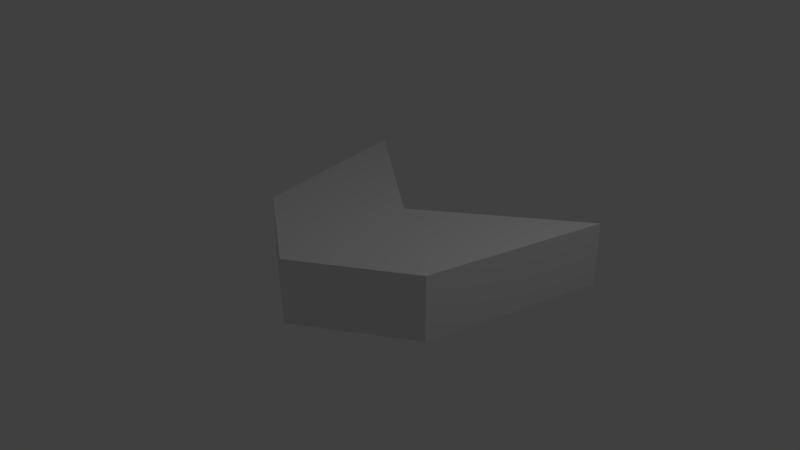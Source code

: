 # Source: enemy_ranged_turret.blend  (saved by Blender 2.79.0; exported with 4.5.12 LTS)
import bpy
from mathutils import Matrix  # noqa: F401  (used for matrix-valued properties, if any)

bpy.ops.wm.read_factory_settings(use_empty=True)
scene = bpy.context.scene
scene.name = 'Scene'

# ---- collections
col_collection_1 = bpy.data.collections.new('Collection 1'); scene.collection.children.link(col_collection_1)

# ---- world
world_world = bpy.data.worlds.new('World'); scene.world = world_world
world_world.color = (0.05088, 0.05088, 0.05088)
world_world.use_sun_shadow = False
world_world.sun_shadow_jitter_overblur = 0.0
world_world.cycles.sampling_method = 'MANUAL'

# ---- cameras
cam_camera = bpy.data.cameras.new('Camera')
cam_camera.clip_end = 100.0
cam_camera.lens = 35.0
cam_camera.sensor_width = 32.0
cam_camera.sensor_height = 18.0
cam_camera.ortho_scale = 7.314
cam_camera.dof.focus_distance = 0.0
cam_camera.dof.aperture_fstop = 128.0

# ---- lights
light_lamp = bpy.data.lights.new('Lamp', 'POINT')
light_lamp.transmission_factor = 0.0
light_lamp.cutoff_distance = 30.0
light_lamp.energy = 100.0
light_lamp.shadow_buffer_clip_start = 1.001
light_lamp.shadow_soft_size = 0.1
light_lamp.shadow_maximum_resolution = 0.006
light_lamp.use_absolute_resolution = True

# ---- meshes
me_cube_001 = bpy.data.meshes.new('Cube.001')
me_cube_001.from_pydata([(-0.0001367, -1.383, -0.443), (-0.0001367, -1.383, 0.443), (-0.0001367, 0.6168, -0.443), (-0.0001367, 0.6168, 0.443), (1.456, -0.4237, -0.443), (1.456, -0.4237, 0.443), (2.019, 2.117, -0.443), (2.019, 2.117, 0.443)], [], [(0, 1, 3, 2), (2, 3, 7, 6), (6, 7, 5, 4), (4, 5, 1, 0), (2, 6, 4, 0), (7, 3, 1, 5)])
_uv = me_cube_001.uv_layers.new(name='UVMap')
_uv.uv.foreach_set('vector', [1.0, 0.9439, 0.8289, 0.9439, 0.8289, 0.4046, 1.0, 0.4046, 1.0, 0.4046, 0.8289, 0.4046, 0.8289, 0.0, 1.0, 0.0, 0.6579, 6.429e-08, 0.8289, 0.0, 0.8289, 0.5037, 0.6579, 0.5037, 0.6579, 0.5037, 0.8289, 0.5037, 0.8289, 0.9739, 0.6579, 0.9739, 0.6579, 0.3217, 0.6579, 1.0, 0.3289, 0.4695, 0.348, 0.0, 0.3289, 0.0, 0.3289, 0.6783, 0.01904, 1.0, 0.0, 0.5305])
me_cube_001.use_remesh_preserve_volume = False
me_cube_001.use_remesh_preserve_attributes = False
me_cube_001.use_mirror_vertex_groups = False
me_cube_001.update()

# ---- objects
ob_cube = bpy.data.objects.new('Cube', me_cube_001)
ob_lamp = bpy.data.objects.new('Lamp', light_lamp)
ob_camera = bpy.data.objects.new('Camera', cam_camera)

# ---- transforms, parenting, visibility, modifiers, constraints
ob_cube.location = (0.0, 0.0, 0.0)
ob_cube.lineart.crease_threshold = 0.0
_m = ob_cube.modifiers.new('Mirror', 'MIRROR')
ob_lamp.location = (4.076, 1.005, 5.904)
ob_lamp.rotation_euler = (0.6503, 0.05522, 1.866)
ob_lamp.lock_rotations_4d = False
ob_lamp.empty_display_type = 'ARROWS'
ob_lamp.color = (0.0, 0.0, 0.0, 0.0)
ob_lamp.lineart.crease_threshold = 0.0
ob_camera.location = (7.481, -6.508, 5.344)
ob_camera.rotation_euler = (1.109, 0.0, 0.8149)
ob_camera.lock_rotations_4d = False
ob_camera.empty_display_type = 'ARROWS'
ob_camera.color = (0.0, 0.0, 0.0, 0.0)
ob_camera.display_type = 'WIRE'
ob_camera.lineart.crease_threshold = 0.0

# ---- collection membership
col_collection_1.objects.link(ob_cube)
col_collection_1.objects.link(ob_lamp)
col_collection_1.objects.link(ob_camera)

# ---- scene / render settings (as saved in the file)
scene.camera = ob_camera
scene.frame_start = 1; scene.frame_end = 250; scene.frame_set(1)
scene.render.engine = 'BLENDER_EEVEE_NEXT'
scene.render.resolution_percentage = 50
scene.render.dither_intensity = 0.0
scene.cycles.use_denoising = False
scene.cycles.samples = 128
scene.cycles.sampling_pattern = 'TABULATED_SOBOL'
scene.cycles.use_adaptive_sampling = False
scene.cycles.use_light_tree = False
scene.cycles.blur_glossy = 0.0
scene.cycles.sample_clamp_indirect = 0.0
scene.view_settings.view_transform = 'Standard'
bpy.context.view_layer.update()
